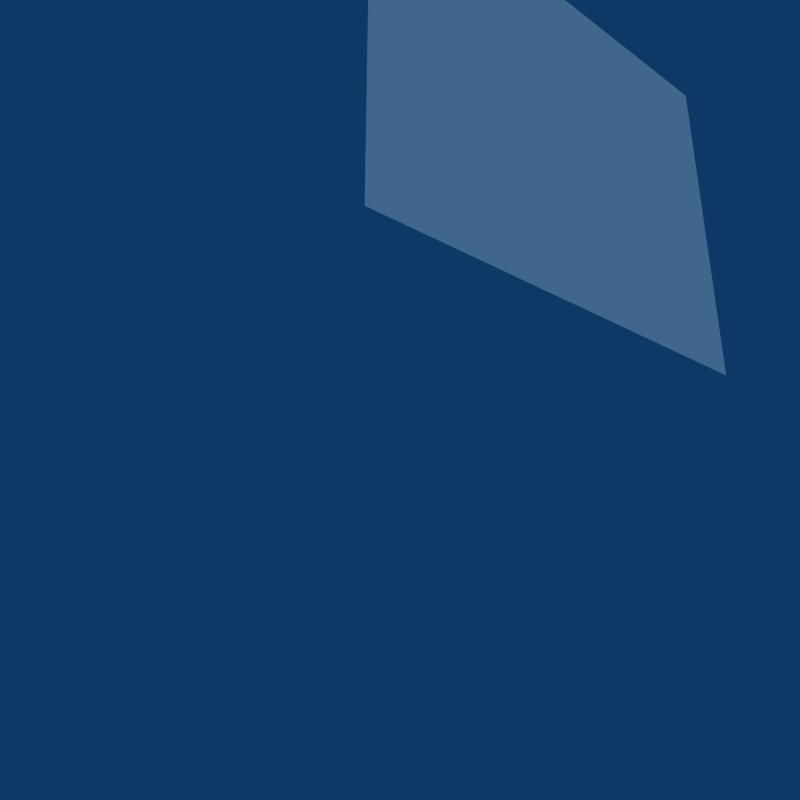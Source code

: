 # Source: attgrid.blend  (saved by Blender 2.74.0; exported with 4.5.12 LTS)
import bpy
from mathutils import Matrix  # noqa: F401  (used for matrix-valued properties, if any)

bpy.ops.wm.read_factory_settings(use_empty=True)
scene = bpy.context.scene
scene.name = 'Scene'

# ---- collections
col_collection_1 = bpy.data.collections.new('Collection 1'); scene.collection.children.link(col_collection_1)

# ---- materials (node trees are filled in below, after node groups)
mat_vol = bpy.data.materials.new('vol')
mat_vol.alpha_threshold = 0.0
mat_vol.preview_render_type = 'CUBE'
mat_vol.diffuse_color = (1.0, 1.0, 1.0, 1.0)
mat_vol.roughness = 0.5
mat_vol.line_color = (0.0, 0.0, 0.0, 1.0)

# ---- material node trees

# ---- world
world_world = bpy.data.worlds.new('World'); scene.world = world_world
world_world.color = (0.05656, 0.2208, 0.4)
world_world.use_sun_shadow = False
world_world.sun_shadow_jitter_overblur = 0.0
world_world.cycles.sampling_method = 'MANUAL'
world_world.cycles.sample_map_resolution = 256

# ---- cameras
cam_camera = bpy.data.cameras.new('Camera')
cam_camera.passepartout_alpha = 0.2
cam_camera.clip_end = 100.0
cam_camera.lens = 35.0
cam_camera.sensor_width = 32.0
cam_camera.sensor_height = 18.0
cam_camera.ortho_scale = 1.0
cam_camera.show_passepartout = False
cam_camera.show_safe_areas = True
cam_camera.dof.focus_distance = 0.0
cam_camera.dof.aperture_fstop = 128.0

# ---- lights
light_spot = bpy.data.lights.new('Spot', 'SUN')
light_spot.color = (1.0, 0.9539, 0.7528)
light_spot.transmission_factor = 0.0
light_spot.cutoff_distance = 30.0
light_spot.angle = 0.9273
light_spot.energy = 1.0
light_spot.shadow_buffer_clip_start = 1.001
light_spot.shadow_soft_size = 0.5
light_spot.shadow_cascade_max_distance = 1000.0
light_spot.cycles.use_multiple_importance_sampling = False

# ---- meshes
me_cube = bpy.data.meshes.new('Cube')
me_cube.from_pydata([(1.0, 1.0, -0.75), (1.0, -1.0, -0.75), (-1.0, -1.0, -0.75), (-1.0, 1.0, -0.75), (1.0, 1.0, 0.75), (1.0, -1.0, 0.75), (-1.0, -1.0, 0.75), (-1.0, 1.0, 0.75)], [], [(0, 1, 2, 3), (4, 7, 6, 5), (0, 4, 5, 1), (1, 5, 6, 2), (2, 6, 7, 3), (4, 0, 3, 7)])
me_cube.materials.append(mat_vol)
me_cube.use_remesh_preserve_volume = False
me_cube.use_remesh_preserve_attributes = False
me_cube.use_mirror_vertex_groups = False
me_cube.update()

# ---- objects
ob_empty_001 = bpy.data.objects.new('Empty.001', None)
ob_empty = bpy.data.objects.new('Empty', None)
ob_lamp = bpy.data.objects.new('Lamp', light_spot)
ob_camera = bpy.data.objects.new('Camera', cam_camera)
ob_cube = bpy.data.objects.new('Cube', me_cube)

# ---- transforms, parenting, visibility, modifiers, constraints
ob_empty_001.location = (-0.2236, 0.535, 1.414)
ob_empty_001.lock_rotations_4d = False
ob_empty_001.empty_display_type = 'ARROWS'
ob_empty_001.empty_image_offset = (0.0, 0.0)
ob_empty_001.lineart.crease_threshold = 0.0
ob_empty.location = (-1.275, -4.58, 0.4872)
ob_empty.lock_rotations_4d = False
ob_empty.empty_display_type = 'ARROWS'
ob_empty.empty_image_offset = (0.0, 0.0)
ob_empty.lineart.crease_threshold = 0.0
ob_lamp.location = (6.208, 2.869, 6.954)
ob_lamp.rotation_euler = (0.6503, 0.05522, 1.866)
ob_lamp.scale = (2.464, 2.464, 2.464)
ob_lamp.lock_rotations_4d = False
ob_lamp.empty_display_type = 'ARROWS'
ob_lamp.color = (0.0, 0.0, 0.0, 0.0)
ob_lamp.lineart.crease_threshold = 0.0
_c = ob_lamp.constraints.new('TRACK_TO'); _c.name = 'AutoTrack'
_c.target = ob_empty
ob_camera.location = (6.366, -5.113, -1.916)
ob_camera.rotation_euler = (1.109, 0.01082, 0.8149)
ob_camera.lock_rotations_4d = False
ob_camera.empty_display_type = 'ARROWS'
ob_camera.color = (0.0, 0.0, 0.0, 0.0)
ob_camera.display_type = 'WIRE'
ob_camera.lineart.crease_threshold = 0.0
_c = ob_camera.constraints.new('TRACK_TO'); _c.name = 'AutoTrack'
_c.active = False
_c.target = ob_empty
_c = ob_camera.constraints.new('TRACK_TO'); _c.name = 'AutoTrack.001'
_c.target = ob_empty_001
ob_cube.location = (0.886, -0.4049, 2.5)
ob_cube.scale = (2.0, 2.0, 2.0)
ob_cube.lock_rotations_4d = False
ob_cube.empty_display_type = 'ARROWS'
ob_cube.color = (0.0, 0.0, 0.0, 1.0)
ob_cube.lineart.crease_threshold = 0.0

# ---- collection membership
col_collection_1.objects.link(ob_empty_001)
col_collection_1.objects.link(ob_empty)
col_collection_1.objects.link(ob_lamp)
col_collection_1.objects.link(ob_camera)
col_collection_1.objects.link(ob_cube)

# ---- scene / render settings (as saved in the file)
scene.camera = ob_camera
scene.frame_start = 1; scene.frame_end = 250; scene.frame_set(1)
scene.render.engine = 'BLENDER_EEVEE_NEXT'
scene.render.image_settings.file_format = 'JPEG'
scene.render.image_settings.color_mode = 'RGB'
scene.render.image_settings.compression = 90
scene.render.resolution_x = 500
scene.render.resolution_y = 500
scene.render.resolution_percentage = 50
scene.render.pixel_aspect_x = 100.0
scene.render.pixel_aspect_y = 100.0
scene.render.fps = 25
scene.render.dither_intensity = 0.0
scene.render.border_min_x = 0.4297
scene.render.border_min_y = 0.449
scene.render.border_max_x = 0.6407
scene.render.border_max_y = 0.6425
scene.render.use_compositing = False
scene.render.use_sequencer = False
scene.render.bake_margin = 2
scene.render.bake_bias = 0.0
scene.render.use_stamp_time = False
scene.render.use_stamp_date = False
scene.render.use_stamp_frame = False
scene.render.use_stamp_camera = False
scene.render.use_stamp_scene = False
scene.render.use_stamp_filename = False
scene.render.use_stamp_render_time = False
scene.render.stamp_font_size = 0
scene.cycles.use_denoising = False
scene.cycles.samples = 10
scene.cycles.sampling_pattern = 'TABULATED_SOBOL'
scene.cycles.light_sampling_threshold = 0.0
scene.cycles.use_adaptive_sampling = False
scene.cycles.use_light_tree = False
scene.cycles.blur_glossy = 0.0
scene.cycles.volume_bounces = 1
scene.cycles.pixel_filter_type = 'GAUSSIAN'
scene.cycles.sample_clamp_indirect = 0.0
scene.view_settings.view_transform = 'Raw'
bpy.context.view_layer.update()
